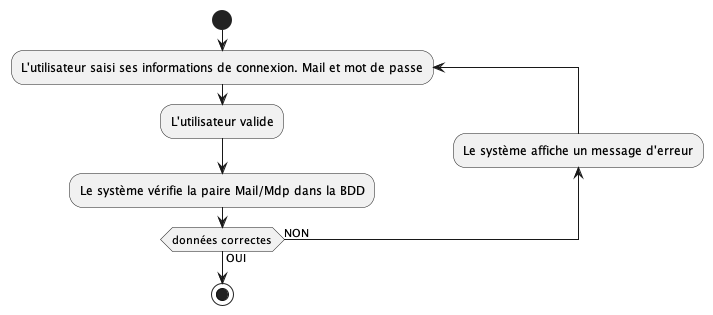

The diagram above was rendered by PlantUML. Its source (embedded in the PNG):
@startuml Connexion
start
repeat :L'utilisateur saisi ses informations de connexion. Mail et mot de passe;
:L'utilisateur valide;
:Le système vérifie la paire Mail/Mdp dans la BDD;
backward :Le système affiche un message d'erreur;
repeat while (données correctes) is (NON) not (OUI)
stop
@enduml